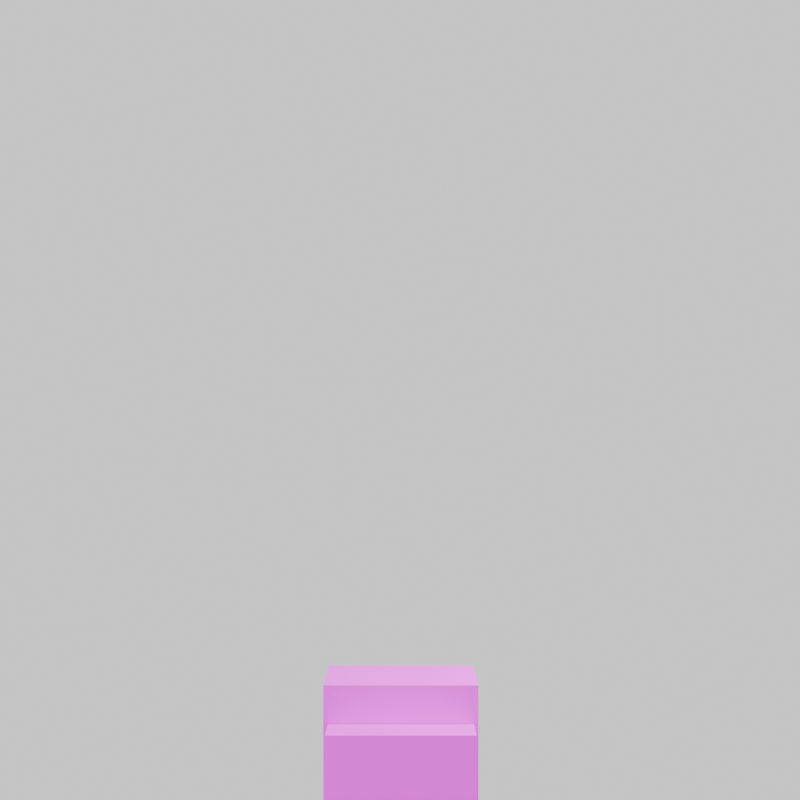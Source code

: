 # Source: minecraftrigtemplate.blend  (saved by Blender 4.0.36; exported with 4.5.12 LTS)
import bpy
from mathutils import Matrix  # noqa: F401  (used for matrix-valued properties, if any)

bpy.ops.wm.read_factory_settings(use_empty=True)
scene = bpy.context.scene
scene.name = 'Scene'

# ---- collections
col_collection = bpy.data.collections.new('Collection'); scene.collection.children.link(col_collection)

# ---- images (referenced by path relative to the original .blend; pixels are not part of the script)
import os
ASSET_DIR = os.environ.get("B2B_ASSET_DIR", "")  # directory of the original .blend (textures are referenced by path, not embedded)
HERE = os.path.dirname(os.path.abspath(__file__))  # packed textures are extracted next to this script under _unpacked/

def load_image(name, relpath, width, height, colorspace="sRGB"):
    """Load a texture the original file referenced (path relative to the .blend, or extracted next to this script)."""
    p = next((c for c in (os.path.join(HERE, relpath), os.path.join(ASSET_DIR, relpath)) if relpath and os.path.exists(c)), "")
    if p:
        img = bpy.data.images.load(p, check_existing=True)
        img.name = name
    else:  # same state as the original file: an image datablock whose file is absent (Cycles renders it pink)
        img = bpy.data.images.new(name, width, height)
        img.source = "FILE"
        img.filepath = "//" + (relpath or name)
    img.colorspace_settings.name = colorspace
    return img
img_ca3979c096411feb_png = load_image('ca3979c096411feb.png', 'ca3979c096411feb.png', 1024, 1024, 'sRGB')

# ---- materials (node trees are filled in below, after node groups)
mat_material_0 = bpy.data.materials.new('Material_0')
mat_material_0.alpha_threshold = 0.05

# ---- material node trees
mat_material_0.use_nodes = True; mat_material_0.node_tree.nodes.clear()
_N = mat_material_0.node_tree.nodes; _L = mat_material_0.node_tree.links
n0 = _N.new('ShaderNodeBsdfPrincipled'); n0.name = 'Principled BSDF'; n0.location = (10, 300)
n0.inputs[2].default_value = 1.0
n1 = _N.new('ShaderNodeOutputMaterial'); n1.name = 'Material Output'; n1.location = (320, 270)
n2 = _N.new('ShaderNodeTexImage'); n2.name = 'Image Texture'; n2.location = (-440, 210)
n2.label = 'BASE COLOR'
n2.image = img_ca3979c096411feb_png
n2.interpolation = 'Closest'
n2.extension = 'EXTEND'
_L.new(n0.outputs[0], n1.inputs[0])
_L.new(n2.outputs[0], n0.inputs[0])
_L.new(n2.outputs[1], n0.inputs[4])
n1.is_active_output = True

# ---- world
world_world = bpy.data.worlds.new('World'); scene.world = world_world
world_world.use_nodes = True; world_world.node_tree.nodes.clear()
_N = world_world.node_tree.nodes; _L = world_world.node_tree.links
n0 = _N.new('ShaderNodeOutputWorld'); n0.name = 'World Output'; n0.location = (300, 300)
n1 = _N.new('ShaderNodeBackground'); n1.name = 'Background'; n1.location = (10, 300)
n1.inputs[0].default_value = (1.0, 1.0, 1.0, 1.0)
_L.new(n1.outputs[0], n0.inputs[0])
n0.is_active_output = True
world_world.color = (0.05088, 0.05088, 0.05088)
world_world.use_sun_shadow = False
world_world.sun_shadow_jitter_overblur = 0.0

# ---- cameras
cam_camera = bpy.data.cameras.new('Camera')
cam_camera.lens = 92.62

# ---- lights
light_sun = bpy.data.lights.new('Sun', 'SUN')
light_sun.transmission_factor = 0.0
light_sun.energy = 1.0
light_point = bpy.data.lights.new('Point', 'POINT')
light_point.transmission_factor = 0.0
light_point.use_soft_falloff = False
light_point.energy = 387.7
light_point.shadow_maximum_resolution = 0.006
light_point.use_absolute_resolution = True

# ---- meshes
me_mesh_1 = bpy.data.meshes.new('Mesh_1')
me_mesh_1.from_pydata([(0.2812, -0.2812, 2.031), (0.2812, 0.2812, 2.031), (0.2812, -0.2812, 1.469), (0.2812, 0.2812, 1.469), (-0.2812, 0.2812, 2.031), (-0.2812, -0.2812, 2.031), (-0.2812, 0.2812, 1.469), (-0.2812, -0.2812, 1.469), (-0.2812, 0.2812, 2.031), (0.2812, 0.2812, 2.031), (-0.2812, -0.2812, 2.031), (0.2812, -0.2812, 2.031), (-0.2812, -0.2812, 1.469), (0.2812, -0.2812, 1.469), (-0.2812, 0.2812, 1.469), (0.2812, 0.2812, 1.469), (-0.2812, -0.2812, 2.031), (0.2812, -0.2812, 2.031), (-0.2812, -0.2812, 1.469), (0.2812, -0.2812, 1.469), (0.2812, 0.2812, 2.031), (-0.2812, 0.2812, 2.031), (0.2812, 0.2812, 1.469), (-0.2812, 0.2812, 1.469), (0.25, -0.25, 2.0), (0.25, 0.25, 2.0), (0.25, -0.25, 1.5), (0.25, 0.25, 1.5), (-0.25, 0.25, 2.0), (-0.25, -0.25, 2.0), (-0.25, 0.25, 1.5), (-0.25, -0.25, 1.5), (-0.25, 0.25, 2.0), (0.25, 0.25, 2.0), (-0.25, -0.25, 2.0), (0.25, -0.25, 2.0), (-0.25, -0.25, 1.5), (0.25, -0.25, 1.5), (-0.25, 0.25, 1.5), (0.25, 0.25, 1.5), (-0.25, -0.25, 2.0), (0.25, -0.25, 2.0), (-0.25, -0.25, 1.5), (0.25, -0.25, 1.5), (0.25, 0.25, 2.0), (-0.25, 0.25, 2.0), (0.25, 0.25, 1.5), (-0.25, 0.25, 1.5)], [], [(0, 2, 1), (2, 3, 1), (4, 6, 5), (6, 7, 5), (8, 10, 9), (10, 11, 9), (12, 14, 13), (14, 15, 13), (16, 18, 17), (18, 19, 17), (20, 22, 21), (22, 23, 21), (24, 26, 25), (26, 27, 25), (28, 30, 29), (30, 31, 29), (32, 34, 33), (34, 35, 33), (36, 38, 37), (38, 39, 37), (40, 42, 41), (42, 43, 41), (44, 46, 45), (46, 47, 45)])
_uv = me_mesh_1.uv_layers.new(name='UVMap')
_uv.uv.foreach_set('vector', [0.5002, 0.8748, 0.5002, 0.7502, 0.6248, 0.8748, 0.5002, 0.7502, 0.6248, 0.7502, 0.6248, 0.8748, 0.7502, 0.8748, 0.7502, 0.7502, 0.8748, 0.8748, 0.7502, 0.7502, 0.8748, 0.7502, 0.8748, 0.8748, 0.7498, 0.8752, 0.7498, 0.9998, 0.6252, 0.8752, 0.7498, 0.9998, 0.6252, 0.9998, 0.6252, 0.8752, 0.8748, 0.9998, 0.8748, 0.8752, 0.7502, 0.9998, 0.8748, 0.8752, 0.7502, 0.8752, 0.7502, 0.9998, 0.8752, 0.8748, 0.8752, 0.7502, 0.9998, 0.8748, 0.8752, 0.7502, 0.9998, 0.7502, 0.9998, 0.8748, 0.6252, 0.8748, 0.6252, 0.7502, 0.7498, 0.8748, 0.6252, 0.7502, 0.7498, 0.7502, 0.7498, 0.8748, 0.0002441, 0.8748, 0.0002441, 0.7502, 0.1248, 0.8748, 0.0002441, 0.7502, 0.1248, 0.7502, 0.1248, 0.8748, 0.2502, 0.8748, 0.2502, 0.7502, 0.3748, 0.8748, 0.2502, 0.7502, 0.3748, 0.7502, 0.3748, 0.8748, 0.2498, 0.8752, 0.2498, 0.9998, 0.1252, 0.8752, 0.2498, 0.9998, 0.1252, 0.9998, 0.1252, 0.8752, 0.3748, 0.9998, 0.3748, 0.8752, 0.2502, 0.9998, 0.3748, 0.8752, 0.2502, 0.8752, 0.2502, 0.9998, 0.3752, 0.8748, 0.3752, 0.7502, 0.4998, 0.8748, 0.3752, 0.7502, 0.4998, 0.7502, 0.4998, 0.8748, 0.1252, 0.8748, 0.1252, 0.7502, 0.2498, 0.8748, 0.1252, 0.7502, 0.2498, 0.7502, 0.2498, 0.8748])
me_mesh_1.materials.append(mat_material_0)
me_mesh_1.update()
me_mesh_1.normals_split_custom_set([tuple(v) for v in zip(*[iter([1.0, 0.0, 0.0, 1.0, 0.0, 0.0, 1.0, 0.0, 0.0, 1.0, 0.0, 0.0, 1.0, 0.0, 0.0, 1.0, 0.0, 0.0, -1.0, 0.0, 0.0, -1.0, 0.0, 0.0, -1.0, 0.0, 0.0, -1.0, 0.0, 0.0, -1.0, 0.0, 0.0, -1.0, 0.0, 0.0, 0.0, 0.0, 1.0, 0.0, 0.0, 1.0, 0.0, 0.0, 1.0, 0.0, 0.0, 1.0, 0.0, 0.0, 1.0, 0.0, 0.0, 1.0, 0.0, 0.0, -1.0, 0.0, 0.0, -1.0, 0.0, 0.0, -1.0, 0.0, 0.0, -1.0, 0.0, 0.0, -1.0, 0.0, 0.0, -1.0, 0.0, -1.0, 0.0, 0.0, -1.0, 0.0, 0.0, -1.0, 0.0, 0.0, -1.0, 0.0, 0.0, -1.0, 0.0, 0.0, -1.0, 0.0, 0.0, 1.0, 0.0, 0.0, 1.0, 0.0, 0.0, 1.0, 0.0, 0.0, 1.0, 0.0, 0.0, 1.0, 0.0, 0.0, 1.0, 0.0, 1.0, 0.0, 0.0, 1.0, 0.0, 0.0, 1.0, 0.0, 0.0, 1.0, 0.0, 0.0, 1.0, 0.0, 0.0, 1.0, 0.0, 0.0, -1.0, 0.0, 0.0, -1.0, 0.0, 0.0, -1.0, 0.0, 0.0, -1.0, 0.0, 0.0, -1.0, 0.0, 0.0, -1.0, 0.0, 0.0, 0.0, 0.0, 1.0, 0.0, 0.0, 1.0, 0.0, 0.0, 1.0, 0.0, 0.0, 1.0, 0.0, 0.0, 1.0, 0.0, 0.0, 1.0, 0.0, 0.0, -1.0, 0.0, 0.0, -1.0, 0.0, 0.0, -1.0, 0.0, 0.0, -1.0, 0.0, 0.0, -1.0, 0.0, 0.0, -1.0, 0.0, -1.0, 0.0, 0.0, -1.0, 0.0, 0.0, -1.0, 0.0, 0.0, -1.0, 0.0, 0.0, -1.0, 0.0, 0.0, -1.0, 0.0, 0.0, 1.0, 0.0, 0.0, 1.0, 0.0, 0.0, 1.0, 0.0, 0.0, 1.0, 0.0, 0.0, 1.0, 0.0, 0.0, 1.0, 0.0])] * 3)])
me_mesh_2 = bpy.data.meshes.new('Mesh_2')
me_mesh_2.from_pydata([(0.25, -0.125, 1.5), (0.25, 0.125, 1.5), (0.25, -0.125, 0.75), (0.25, 0.125, 0.75), (-0.25, 0.125, 1.5), (-0.25, -0.125, 1.5), (-0.25, 0.125, 0.75), (-0.25, -0.125, 0.75), (-0.25, 0.125, 1.5), (0.25, 0.125, 1.5), (-0.25, -0.125, 1.5), (0.25, -0.125, 1.5), (-0.25, -0.125, 0.75), (0.25, -0.125, 0.75), (-0.25, 0.125, 0.75), (0.25, 0.125, 0.75), (-0.25, -0.125, 1.5), (0.25, -0.125, 1.5), (-0.25, -0.125, 0.75), (0.25, -0.125, 0.75), (0.25, 0.125, 1.5), (-0.25, 0.125, 1.5), (0.25, 0.125, 0.75), (-0.25, 0.125, 0.75), (0.2656, -0.1406, 1.516), (0.2656, 0.1406, 1.516), (0.2656, -0.1406, 0.7344), (0.2656, 0.1406, 0.7344), (-0.2656, 0.1406, 1.516), (-0.2656, -0.1406, 1.516), (-0.2656, 0.1406, 0.7344), (-0.2656, -0.1406, 0.7344), (-0.2656, 0.1406, 1.516), (0.2656, 0.1406, 1.516), (-0.2656, -0.1406, 1.516), (0.2656, -0.1406, 1.516), (-0.2656, -0.1406, 0.7344), (0.2656, -0.1406, 0.7344), (-0.2656, 0.1406, 0.7344), (0.2656, 0.1406, 0.7344), (-0.2656, -0.1406, 1.516), (0.2656, -0.1406, 1.516), (-0.2656, -0.1406, 0.7344), (0.2656, -0.1406, 0.7344), (0.2656, 0.1406, 1.516), (-0.2656, 0.1406, 1.516), (0.2656, 0.1406, 0.7344), (-0.2656, 0.1406, 0.7344)], [], [(0, 2, 1), (2, 3, 1), (4, 6, 5), (6, 7, 5), (8, 10, 9), (10, 11, 9), (12, 14, 13), (14, 15, 13), (16, 18, 17), (18, 19, 17), (20, 22, 21), (22, 23, 21), (24, 26, 25), (26, 27, 25), (28, 30, 29), (30, 31, 29), (32, 34, 33), (34, 35, 33), (36, 38, 37), (38, 39, 37), (40, 42, 41), (42, 43, 41), (44, 46, 45), (46, 47, 45)])
_uv = me_mesh_2.uv_layers.new(name='UVMap')
_uv.uv.foreach_set('vector', [0.2502, 0.6873, 0.2502, 0.5002, 0.3123, 0.6873, 0.2502, 0.5002, 0.3123, 0.5002, 0.3123, 0.6873, 0.4377, 0.6873, 0.4377, 0.5002, 0.4998, 0.6873, 0.4377, 0.5002, 0.4998, 0.5002, 0.4998, 0.6873, 0.4373, 0.6877, 0.4373, 0.7498, 0.3127, 0.6877, 0.4373, 0.7498, 0.3127, 0.7498, 0.3127, 0.6877, 0.5623, 0.7498, 0.5623, 0.6877, 0.4377, 0.7498, 0.5623, 0.6877, 0.4377, 0.6877, 0.4377, 0.7498, 0.5002, 0.6873, 0.5002, 0.5002, 0.6248, 0.6873, 0.5002, 0.5002, 0.6248, 0.5002, 0.6248, 0.6873, 0.3127, 0.6873, 0.3127, 0.5002, 0.4373, 0.6873, 0.3127, 0.5002, 0.4373, 0.5002, 0.4373, 0.6873, 0.2502, 0.4373, 0.2502, 0.2502, 0.3123, 0.4373, 0.2502, 0.2502, 0.3123, 0.2502, 0.3123, 0.4373, 0.4377, 0.4373, 0.4377, 0.2502, 0.4998, 0.4373, 0.4377, 0.2502, 0.4998, 0.2502, 0.4998, 0.4373, 0.4373, 0.4377, 0.4373, 0.4998, 0.3127, 0.4377, 0.4373, 0.4998, 0.3127, 0.4998, 0.3127, 0.4377, 0.5623, 0.4998, 0.5623, 0.4377, 0.4377, 0.4998, 0.5623, 0.4377, 0.4377, 0.4377, 0.4377, 0.4998, 0.5002, 0.4373, 0.5002, 0.2502, 0.6248, 0.4373, 0.5002, 0.2502, 0.6248, 0.2502, 0.6248, 0.4373, 0.3127, 0.4373, 0.3127, 0.2502, 0.4373, 0.4373, 0.3127, 0.2502, 0.4373, 0.2502, 0.4373, 0.4373])
me_mesh_2.materials.append(mat_material_0)
me_mesh_2.update()
me_mesh_2.normals_split_custom_set([tuple(v) for v in zip(*[iter([1.0, 0.0, 0.0, 1.0, 0.0, 0.0, 1.0, 0.0, 0.0, 1.0, 0.0, 0.0, 1.0, 0.0, 0.0, 1.0, 0.0, 0.0, -1.0, 0.0, 0.0, -1.0, 0.0, 0.0, -1.0, 0.0, 0.0, -1.0, 0.0, 0.0, -1.0, 0.0, 0.0, -1.0, 0.0, 0.0, 0.0, 0.0, 1.0, 0.0, 0.0, 1.0, 0.0, 0.0, 1.0, 0.0, 0.0, 1.0, 0.0, 0.0, 1.0, 0.0, 0.0, 1.0, 0.0, 0.0, -1.0, 0.0, 0.0, -1.0, 0.0, 0.0, -1.0, 0.0, 0.0, -1.0, 0.0, 0.0, -1.0, 0.0, 0.0, -1.0, 0.0, -1.0, 0.0, 0.0, -1.0, 0.0, 0.0, -1.0, 0.0, 0.0, -1.0, 0.0, 0.0, -1.0, 0.0, 0.0, -1.0, 0.0, 0.0, 1.0, 0.0, 0.0, 1.0, 0.0, 0.0, 1.0, 0.0, 0.0, 1.0, 0.0, 0.0, 1.0, 0.0, 0.0, 1.0, 0.0, 1.0, 0.0, 0.0, 1.0, 0.0, 0.0, 1.0, 0.0, 0.0, 1.0, 0.0, 0.0, 1.0, 0.0, 0.0, 1.0, 0.0, 0.0, -1.0, 0.0, 0.0, -1.0, 0.0, 0.0, -1.0, 0.0, 0.0, -1.0, 0.0, 0.0, -1.0, 0.0, 0.0, -1.0, 0.0, 0.0, 0.0, 0.0, 1.0, 0.0, 0.0, 1.0, 0.0, 0.0, 1.0, 0.0, 0.0, 1.0, 0.0, 0.0, 1.0, 0.0, 0.0, 1.0, 0.0, 0.0, -1.0, 0.0, 0.0, -1.0, 0.0, 0.0, -1.0, 0.0, 0.0, -1.0, 0.0, 0.0, -1.0, 0.0, 0.0, -1.0, 0.0, -1.0, 0.0, 0.0, -1.0, 0.0, 0.0, -1.0, 0.0, 0.0, -1.0, 0.0, 0.0, -1.0, 0.0, 0.0, -1.0, 0.0, 0.0, 1.0, 0.0, 0.0, 1.0, 0.0, 0.0, 1.0, 0.0, 0.0, 1.0, 0.0, 0.0, 1.0, 0.0, 0.0, 1.0, 0.0])] * 3)])
me_mesh_4 = bpy.data.meshes.new('Mesh_4')
me_mesh_4.from_pydata([(0.4375, -0.125, 1.5), (0.4375, 0.125, 1.5), (0.4375, -0.125, 0.75), (0.4375, 0.125, 0.75), (0.25, 0.125, 1.5), (0.25, -0.125, 1.5), (0.25, 0.125, 0.75), (0.25, -0.125, 0.75), (0.25, 0.125, 1.5), (0.4375, 0.125, 1.5), (0.25, -0.125, 1.5), (0.4375, -0.125, 1.5), (0.25, -0.125, 0.75), (0.4375, -0.125, 0.75), (0.25, 0.125, 0.75), (0.4375, 0.125, 0.75), (0.25, -0.125, 1.5), (0.4375, -0.125, 1.5), (0.25, -0.125, 0.75), (0.4375, -0.125, 0.75), (0.4375, 0.125, 1.5), (0.25, 0.125, 1.5), (0.4375, 0.125, 0.75), (0.25, 0.125, 0.75), (0.4531, -0.1406, 1.516), (0.4531, 0.1406, 1.516), (0.4531, -0.1406, 0.7344), (0.4531, 0.1406, 0.7344), (0.2344, 0.1406, 1.516), (0.2344, -0.1406, 1.516), (0.2344, 0.1406, 0.7344), (0.2344, -0.1406, 0.7344), (0.2344, 0.1406, 1.516), (0.4531, 0.1406, 1.516), (0.2344, -0.1406, 1.516), (0.4531, -0.1406, 1.516), (0.2344, -0.1406, 0.7344), (0.4531, -0.1406, 0.7344), (0.2344, 0.1406, 0.7344), (0.4531, 0.1406, 0.7344), (0.2344, -0.1406, 1.516), (0.4531, -0.1406, 1.516), (0.2344, -0.1406, 0.7344), (0.4531, -0.1406, 0.7344), (0.4531, 0.1406, 1.516), (0.2344, 0.1406, 1.516), (0.4531, 0.1406, 0.7344), (0.2344, 0.1406, 0.7344)], [], [(0, 2, 1), (2, 3, 1), (4, 6, 5), (6, 7, 5), (8, 10, 9), (10, 11, 9), (12, 14, 13), (14, 15, 13), (16, 18, 17), (18, 19, 17), (20, 22, 21), (22, 23, 21), (24, 26, 25), (26, 27, 25), (28, 30, 29), (30, 31, 29), (32, 34, 33), (34, 35, 33), (36, 38, 37), (38, 39, 37), (40, 42, 41), (42, 43, 41), (44, 46, 45), (46, 47, 45)])
_uv = me_mesh_4.uv_layers.new(name='UVMap')
_uv.uv.foreach_set('vector', [0.6252, 0.6873, 0.6252, 0.5002, 0.6873, 0.6873, 0.6252, 0.5002, 0.6873, 0.5002, 0.6873, 0.6873, 0.7346, 0.6873, 0.7346, 0.5002, 0.7966, 0.6873, 0.7346, 0.5002, 0.7966, 0.5002, 0.7966, 0.6873, 0.7341, 0.6877, 0.7341, 0.7498, 0.6877, 0.6877, 0.7341, 0.7498, 0.6877, 0.7498, 0.6877, 0.6877, 0.781, 0.7498, 0.781, 0.6877, 0.7346, 0.7498, 0.781, 0.6877, 0.7346, 0.6877, 0.7346, 0.7498, 0.7971, 0.6873, 0.7971, 0.5002, 0.8435, 0.6873, 0.7971, 0.5002, 0.8435, 0.5002, 0.8435, 0.6873, 0.6877, 0.6873, 0.6877, 0.5002, 0.7341, 0.6873, 0.6877, 0.5002, 0.7341, 0.5002, 0.7341, 0.6873, 0.6252, 0.4373, 0.6252, 0.2502, 0.6873, 0.4373, 0.6252, 0.2502, 0.6873, 0.2502, 0.6873, 0.4373, 0.7346, 0.4373, 0.7346, 0.2502, 0.7966, 0.4373, 0.7346, 0.2502, 0.7966, 0.2502, 0.7966, 0.4373, 0.7341, 0.4377, 0.7341, 0.4998, 0.6877, 0.4377, 0.7341, 0.4998, 0.6877, 0.4998, 0.6877, 0.4377, 0.781, 0.4998, 0.781, 0.4377, 0.7346, 0.4998, 0.781, 0.4377, 0.7346, 0.4377, 0.7346, 0.4998, 0.7971, 0.4373, 0.7971, 0.2502, 0.8435, 0.4373, 0.7971, 0.2502, 0.8435, 0.2502, 0.8435, 0.4373, 0.6877, 0.4373, 0.6877, 0.2502, 0.7341, 0.4373, 0.6877, 0.2502, 0.7341, 0.2502, 0.7341, 0.4373])
me_mesh_4.materials.append(mat_material_0)
me_mesh_4.update()
me_mesh_4.normals_split_custom_set([tuple(v) for v in zip(*[iter([1.0, 0.0, 0.0, 1.0, 0.0, 0.0, 1.0, 0.0, 0.0, 1.0, 0.0, 0.0, 1.0, 0.0, 0.0, 1.0, 0.0, 0.0, -1.0, 0.0, 0.0, -1.0, 0.0, 0.0, -1.0, 0.0, 0.0, -1.0, 0.0, 0.0, -1.0, 0.0, 0.0, -1.0, 0.0, 0.0, 0.0, 0.0, 1.0, 0.0, 0.0, 1.0, 0.0, 0.0, 1.0, 0.0, 0.0, 1.0, 0.0, 0.0, 1.0, 0.0, 0.0, 1.0, 0.0, 0.0, -1.0, 0.0, 0.0, -1.0, 0.0, 0.0, -1.0, 0.0, 0.0, -1.0, 0.0, 0.0, -1.0, 0.0, 0.0, -1.0, 0.0, -1.0, 0.0, 0.0, -1.0, 0.0, 0.0, -1.0, 0.0, 0.0, -1.0, 0.0, 0.0, -1.0, 0.0, 0.0, -1.0, 0.0, 0.0, 1.0, 0.0, 0.0, 1.0, 0.0, 0.0, 1.0, 0.0, 0.0, 1.0, 0.0, 0.0, 1.0, 0.0, 0.0, 1.0, 0.0, 1.0, 0.0, 0.0, 1.0, 0.0, 0.0, 1.0, 0.0, 0.0, 1.0, 0.0, 0.0, 1.0, 0.0, 0.0, 1.0, 0.0, 0.0, -1.0, 0.0, 0.0, -1.0, 0.0, 0.0, -1.0, 0.0, 0.0, -1.0, 0.0, 0.0, -1.0, 0.0, 0.0, -1.0, 0.0, 0.0, 0.0, 0.0, 1.0, 0.0, 0.0, 1.0, 0.0, 0.0, 1.0, 0.0, 0.0, 1.0, 0.0, 0.0, 1.0, 0.0, 0.0, 1.0, 0.0, 0.0, -1.0, 0.0, 0.0, -1.0, 0.0, 0.0, -1.0, 0.0, 0.0, -1.0, 0.0, 0.0, -1.0, 0.0, 0.0, -1.0, 0.0, -1.0, 0.0, 0.0, -1.0, 0.0, 0.0, -1.0, 0.0, 0.0, -1.0, 0.0, 0.0, -1.0, 0.0, 0.0, -1.0, 0.0, 0.0, 1.0, 0.0, 0.0, 1.0, 0.0, 0.0, 1.0, 0.0, 0.0, 1.0, 0.0, 0.0, 1.0, 0.0, 0.0, 1.0, 0.0])] * 3)])
me_mesh_6 = bpy.data.meshes.new('Mesh_6')
me_mesh_6.from_pydata([(-0.25, -0.125, 1.5), (-0.25, 0.125, 1.5), (-0.25, -0.125, 0.75), (-0.25, 0.125, 0.75), (-0.4375, 0.125, 1.5), (-0.4375, -0.125, 1.5), (-0.4375, 0.125, 0.75), (-0.4375, -0.125, 0.75), (-0.4375, 0.125, 1.5), (-0.25, 0.125, 1.5), (-0.4375, -0.125, 1.5), (-0.25, -0.125, 1.5), (-0.4375, -0.125, 0.75), (-0.25, -0.125, 0.75), (-0.4375, 0.125, 0.75), (-0.25, 0.125, 0.75), (-0.4375, -0.125, 1.5), (-0.25, -0.125, 1.5), (-0.4375, -0.125, 0.75), (-0.25, -0.125, 0.75), (-0.25, 0.125, 1.5), (-0.4375, 0.125, 1.5), (-0.25, 0.125, 0.75), (-0.4375, 0.125, 0.75), (-0.2344, -0.1406, 1.516), (-0.2344, 0.1406, 1.516), (-0.2344, -0.1406, 0.7344), (-0.2344, 0.1406, 0.7344), (-0.4531, 0.1406, 1.516), (-0.4531, -0.1406, 1.516), (-0.4531, 0.1406, 0.7344), (-0.4531, -0.1406, 0.7344), (-0.4531, 0.1406, 1.516), (-0.2344, 0.1406, 1.516), (-0.4531, -0.1406, 1.516), (-0.2344, -0.1406, 1.516), (-0.4531, -0.1406, 0.7344), (-0.2344, -0.1406, 0.7344), (-0.4531, 0.1406, 0.7344), (-0.2344, 0.1406, 0.7344), (-0.4531, -0.1406, 1.516), (-0.2344, -0.1406, 1.516), (-0.4531, -0.1406, 0.7344), (-0.2344, -0.1406, 0.7344), (-0.2344, 0.1406, 1.516), (-0.4531, 0.1406, 1.516), (-0.2344, 0.1406, 0.7344), (-0.4531, 0.1406, 0.7344)], [], [(0, 2, 1), (2, 3, 1), (4, 6, 5), (6, 7, 5), (8, 10, 9), (10, 11, 9), (12, 14, 13), (14, 15, 13), (16, 18, 17), (18, 19, 17), (20, 22, 21), (22, 23, 21), (24, 26, 25), (26, 27, 25), (28, 30, 29), (30, 31, 29), (32, 34, 33), (34, 35, 33), (36, 38, 37), (38, 39, 37), (40, 42, 41), (42, 43, 41), (44, 46, 45), (46, 47, 45)])
_uv = me_mesh_6.uv_layers.new(name='UVMap')
_uv.uv.foreach_set('vector', [0.5002, 0.1873, 0.5002, 0.0002441, 0.5623, 0.1873, 0.5002, 0.0002441, 0.5623, 0.0002441, 0.5623, 0.1873, 0.6096, 0.1873, 0.6096, 0.0002441, 0.6716, 0.1873, 0.6096, 0.0002441, 0.6716, 0.0002441, 0.6716, 0.1873, 0.6091, 0.1877, 0.6091, 0.2498, 0.5627, 0.1877, 0.6091, 0.2498, 0.5627, 0.2498, 0.5627, 0.1877, 0.656, 0.2498, 0.656, 0.1877, 0.6096, 0.2498, 0.656, 0.1877, 0.6096, 0.1877, 0.6096, 0.2498, 0.6721, 0.1873, 0.6721, 0.0002441, 0.7185, 0.1873, 0.6721, 0.0002441, 0.7185, 0.0002441, 0.7185, 0.1873, 0.5627, 0.1873, 0.5627, 0.0002441, 0.6091, 0.1873, 0.5627, 0.0002441, 0.6091, 0.0002441, 0.6091, 0.1873, 0.7502, 0.1873, 0.7502, 0.0002441, 0.8123, 0.1873, 0.7502, 0.0002441, 0.8123, 0.0002441, 0.8123, 0.1873, 0.8596, 0.1873, 0.8596, 0.0002441, 0.9216, 0.1873, 0.8596, 0.0002441, 0.9216, 0.0002441, 0.9216, 0.1873, 0.8591, 0.1877, 0.8591, 0.2498, 0.8127, 0.1877, 0.8591, 0.2498, 0.8127, 0.2498, 0.8127, 0.1877, 0.906, 0.2498, 0.906, 0.1877, 0.8596, 0.2498, 0.906, 0.1877, 0.8596, 0.1877, 0.8596, 0.2498, 0.9221, 0.1873, 0.9221, 0.0002441, 0.9685, 0.1873, 0.9221, 0.0002441, 0.9685, 0.0002441, 0.9685, 0.1873, 0.8127, 0.1873, 0.8127, 0.0002441, 0.8591, 0.1873, 0.8127, 0.0002441, 0.8591, 0.0002441, 0.8591, 0.1873])
me_mesh_6.materials.append(mat_material_0)
me_mesh_6.update()
me_mesh_6.normals_split_custom_set([tuple(v) for v in zip(*[iter([1.0, 0.0, 0.0, 1.0, 0.0, 0.0, 1.0, 0.0, 0.0, 1.0, 0.0, 0.0, 1.0, 0.0, 0.0, 1.0, 0.0, 0.0, -1.0, 0.0, 0.0, -1.0, 0.0, 0.0, -1.0, 0.0, 0.0, -1.0, 0.0, 0.0, -1.0, 0.0, 0.0, -1.0, 0.0, 0.0, 0.0, 0.0, 1.0, 0.0, 0.0, 1.0, 0.0, 0.0, 1.0, 0.0, 0.0, 1.0, 0.0, 0.0, 1.0, 0.0, 0.0, 1.0, 0.0, 0.0, -1.0, 0.0, 0.0, -1.0, 0.0, 0.0, -1.0, 0.0, 0.0, -1.0, 0.0, 0.0, -1.0, 0.0, 0.0, -1.0, 0.0, -1.0, 0.0, 0.0, -1.0, 0.0, 0.0, -1.0, 0.0, 0.0, -1.0, 0.0, 0.0, -1.0, 0.0, 0.0, -1.0, 0.0, 0.0, 1.0, 0.0, 0.0, 1.0, 0.0, 0.0, 1.0, 0.0, 0.0, 1.0, 0.0, 0.0, 1.0, 0.0, 0.0, 1.0, 0.0, 1.0, 0.0, 0.0, 1.0, 0.0, 0.0, 1.0, 0.0, 0.0, 1.0, 0.0, 0.0, 1.0, 0.0, 0.0, 1.0, 0.0, 0.0, -1.0, 0.0, 0.0, -1.0, 0.0, 0.0, -1.0, 0.0, 0.0, -1.0, 0.0, 0.0, -1.0, 0.0, 0.0, -1.0, 0.0, 0.0, 0.0, 0.0, 1.0, 0.0, 0.0, 1.0, 0.0, 0.0, 1.0, 0.0, 0.0, 1.0, 0.0, 0.0, 1.0, 0.0, 0.0, 1.0, 0.0, 0.0, -1.0, 0.0, 0.0, -1.0, 0.0, 0.0, -1.0, 0.0, 0.0, -1.0, 0.0, 0.0, -1.0, 0.0, 0.0, -1.0, 0.0, -1.0, 0.0, 0.0, -1.0, 0.0, 0.0, -1.0, 0.0, 0.0, -1.0, 0.0, 0.0, -1.0, 0.0, 0.0, -1.0, 0.0, 0.0, 1.0, 0.0, 0.0, 1.0, 0.0, 0.0, 1.0, 0.0, 0.0, 1.0, 0.0, 0.0, 1.0, 0.0, 0.0, 1.0, 0.0])] * 3)])
me_mesh_8 = bpy.data.meshes.new('Mesh_8')
me_mesh_8.from_pydata([(0.2438, -0.125, 0.75), (0.2438, 0.125, 0.75), (0.2438, -0.125, 0.0), (0.2438, 0.125, 0.0), (-0.00625, 0.125, 0.75), (-0.00625, -0.125, 0.75), (-0.00625, 0.125, 0.0), (-0.00625, -0.125, 0.0), (-0.00625, 0.125, 0.75), (0.2438, 0.125, 0.75), (-0.00625, -0.125, 0.75), (0.2438, -0.125, 0.75), (-0.00625, -0.125, 0.0), (0.2438, -0.125, 0.0), (-0.00625, 0.125, 0.0), (0.2438, 0.125, 0.0), (-0.00625, -0.125, 0.75), (0.2438, -0.125, 0.75), (-0.00625, -0.125, 0.0), (0.2438, -0.125, 0.0), (0.2438, 0.125, 0.75), (-0.00625, 0.125, 0.75), (0.2438, 0.125, 0.0), (-0.00625, 0.125, 0.0), (0.2594, -0.1406, 0.7656), (0.2594, 0.1406, 0.7656), (0.2594, -0.1406, -0.01562), (0.2594, 0.1406, -0.01562), (-0.02187, 0.1406, 0.7656), (-0.02187, -0.1406, 0.7656), (-0.02187, 0.1406, -0.01562), (-0.02187, -0.1406, -0.01562), (-0.02187, 0.1406, 0.7656), (0.2594, 0.1406, 0.7656), (-0.02187, -0.1406, 0.7656), (0.2594, -0.1406, 0.7656), (-0.02187, -0.1406, -0.01562), (0.2594, -0.1406, -0.01562), (-0.02187, 0.1406, -0.01562), (0.2594, 0.1406, -0.01562), (-0.02187, -0.1406, 0.7656), (0.2594, -0.1406, 0.7656), (-0.02187, -0.1406, -0.01562), (0.2594, -0.1406, -0.01562), (0.2594, 0.1406, 0.7656), (-0.02187, 0.1406, 0.7656), (0.2594, 0.1406, -0.01562), (-0.02187, 0.1406, -0.01562)], [], [(0, 2, 1), (2, 3, 1), (4, 6, 5), (6, 7, 5), (8, 10, 9), (10, 11, 9), (12, 14, 13), (14, 15, 13), (16, 18, 17), (18, 19, 17), (20, 22, 21), (22, 23, 21), (24, 26, 25), (26, 27, 25), (28, 30, 29), (30, 31, 29), (32, 34, 33), (34, 35, 33), (36, 38, 37), (38, 39, 37), (40, 42, 41), (42, 43, 41), (44, 46, 45), (46, 47, 45)])
_uv = me_mesh_8.uv_layers.new(name='UVMap')
_uv.uv.foreach_set('vector', [0.0002441, 0.6873, 0.0002441, 0.5002, 0.06226, 0.6873, 0.0002441, 0.5002, 0.06226, 0.5002, 0.06226, 0.6873, 0.1252, 0.6873, 0.1252, 0.5002, 0.1873, 0.6873, 0.1252, 0.5002, 0.1873, 0.5002, 0.1873, 0.6873, 0.1248, 0.6877, 0.1248, 0.7498, 0.06274, 0.6877, 0.1248, 0.7498, 0.06274, 0.7498, 0.06274, 0.6877, 0.1873, 0.7498, 0.1873, 0.6877, 0.1252, 0.7498, 0.1873, 0.6877, 0.1252, 0.6877, 0.1252, 0.7498, 0.1877, 0.6873, 0.1877, 0.5002, 0.2498, 0.6873, 0.1877, 0.5002, 0.2498, 0.5002, 0.2498, 0.6873, 0.06274, 0.6873, 0.06274, 0.5002, 0.1248, 0.6873, 0.06274, 0.5002, 0.1248, 0.5002, 0.1248, 0.6873, 0.0002441, 0.4373, 0.0002441, 0.2502, 0.06226, 0.4373, 0.0002441, 0.2502, 0.06226, 0.2502, 0.06226, 0.4373, 0.1252, 0.4373, 0.1252, 0.2502, 0.1873, 0.4373, 0.1252, 0.2502, 0.1873, 0.2502, 0.1873, 0.4373, 0.1248, 0.4377, 0.1248, 0.4998, 0.06274, 0.4377, 0.1248, 0.4998, 0.06274, 0.4998, 0.06274, 0.4377, 0.1873, 0.4998, 0.1873, 0.4377, 0.1252, 0.4998, 0.1873, 0.4377, 0.1252, 0.4377, 0.1252, 0.4998, 0.1877, 0.4373, 0.1877, 0.2502, 0.2498, 0.4373, 0.1877, 0.2502, 0.2498, 0.2502, 0.2498, 0.4373, 0.06274, 0.4373, 0.06274, 0.2502, 0.1248, 0.4373, 0.06274, 0.2502, 0.1248, 0.2502, 0.1248, 0.4373])
me_mesh_8.materials.append(mat_material_0)
me_mesh_8.update()
me_mesh_8.normals_split_custom_set([tuple(v) for v in zip(*[iter([1.0, 0.0, 0.0, 1.0, 0.0, 0.0, 1.0, 0.0, 0.0, 1.0, 0.0, 0.0, 1.0, 0.0, 0.0, 1.0, 0.0, 0.0, -1.0, 0.0, 0.0, -1.0, 0.0, 0.0, -1.0, 0.0, 0.0, -1.0, 0.0, 0.0, -1.0, 0.0, 0.0, -1.0, 0.0, 0.0, 0.0, 0.0, 1.0, 0.0, 0.0, 1.0, 0.0, 0.0, 1.0, 0.0, 0.0, 1.0, 0.0, 0.0, 1.0, 0.0, 0.0, 1.0, 0.0, 0.0, -1.0, 0.0, 0.0, -1.0, 0.0, 0.0, -1.0, 0.0, 0.0, -1.0, 0.0, 0.0, -1.0, 0.0, 0.0, -1.0, 0.0, -1.0, 0.0, 0.0, -1.0, 0.0, 0.0, -1.0, 0.0, 0.0, -1.0, 0.0, 0.0, -1.0, 0.0, 0.0, -1.0, 0.0, 0.0, 1.0, 0.0, 0.0, 1.0, 0.0, 0.0, 1.0, 0.0, 0.0, 1.0, 0.0, 0.0, 1.0, 0.0, 0.0, 1.0, 0.0, 1.0, 0.0, 0.0, 1.0, 0.0, 0.0, 1.0, 0.0, 0.0, 1.0, 0.0, 0.0, 1.0, 0.0, 0.0, 1.0, 0.0, 0.0, -1.0, 0.0, 0.0, -1.0, 0.0, 0.0, -1.0, 0.0, 0.0, -1.0, 0.0, 0.0, -1.0, 0.0, 0.0, -1.0, 0.0, 0.0, 0.0, 0.0, 1.0, 0.0, 0.0, 1.0, 0.0, 0.0, 1.0, 0.0, 0.0, 1.0, 0.0, 0.0, 1.0, 0.0, 0.0, 1.0, 0.0, 0.0, -1.0, 0.0, 0.0, -1.0, 0.0, 0.0, -1.0, 0.0, 0.0, -1.0, 0.0, 0.0, -1.0, 0.0, 0.0, -1.0, 0.0, -1.0, 0.0, 0.0, -1.0, 0.0, 0.0, -1.0, 0.0, 0.0, -1.0, 0.0, 0.0, -1.0, 0.0, 0.0, -1.0, 0.0, 0.0, 1.0, 0.0, 0.0, 1.0, 0.0, 0.0, 1.0, 0.0, 0.0, 1.0, 0.0, 0.0, 1.0, 0.0, 0.0, 1.0, 0.0])] * 3)])
me_mesh_10 = bpy.data.meshes.new('Mesh_10')
me_mesh_10.from_pydata([(0.00625, -0.125, 0.75), (0.00625, 0.125, 0.75), (0.00625, -0.125, 0.0), (0.00625, 0.125, 0.0), (-0.2438, 0.125, 0.75), (-0.2438, -0.125, 0.75), (-0.2438, 0.125, 0.0), (-0.2438, -0.125, 0.0), (-0.2438, 0.125, 0.75), (0.00625, 0.125, 0.75), (-0.2438, -0.125, 0.75), (0.00625, -0.125, 0.75), (-0.2438, -0.125, 0.0), (0.00625, -0.125, 0.0), (-0.2438, 0.125, 0.0), (0.00625, 0.125, 0.0), (-0.2438, -0.125, 0.75), (0.00625, -0.125, 0.75), (-0.2438, -0.125, 0.0), (0.00625, -0.125, 0.0), (0.00625, 0.125, 0.75), (-0.2438, 0.125, 0.75), (0.00625, 0.125, 0.0), (-0.2438, 0.125, 0.0), (0.02187, -0.1406, 0.7656), (0.02187, 0.1406, 0.7656), (0.02187, -0.1406, -0.01562), (0.02187, 0.1406, -0.01562), (-0.2594, 0.1406, 0.7656), (-0.2594, -0.1406, 0.7656), (-0.2594, 0.1406, -0.01562), (-0.2594, -0.1406, -0.01562), (-0.2594, 0.1406, 0.7656), (0.02187, 0.1406, 0.7656), (-0.2594, -0.1406, 0.7656), (0.02187, -0.1406, 0.7656), (-0.2594, -0.1406, -0.01562), (0.02187, -0.1406, -0.01562), (-0.2594, 0.1406, -0.01562), (0.02187, 0.1406, -0.01562), (-0.2594, -0.1406, 0.7656), (0.02187, -0.1406, 0.7656), (-0.2594, -0.1406, -0.01562), (0.02187, -0.1406, -0.01562), (0.02187, 0.1406, 0.7656), (-0.2594, 0.1406, 0.7656), (0.02187, 0.1406, -0.01562), (-0.2594, 0.1406, -0.01562)], [], [(0, 2, 1), (2, 3, 1), (4, 6, 5), (6, 7, 5), (8, 10, 9), (10, 11, 9), (12, 14, 13), (14, 15, 13), (16, 18, 17), (18, 19, 17), (20, 22, 21), (22, 23, 21), (24, 26, 25), (26, 27, 25), (28, 30, 29), (30, 31, 29), (32, 34, 33), (34, 35, 33), (36, 38, 37), (38, 39, 37), (40, 42, 41), (42, 43, 41), (44, 46, 45), (46, 47, 45)])
_uv = me_mesh_10.uv_layers.new(name='UVMap')
_uv.uv.foreach_set('vector', [0.2502, 0.1873, 0.2502, 0.0002441, 0.3123, 0.1873, 0.2502, 0.0002441, 0.3123, 0.0002441, 0.3123, 0.1873, 0.3752, 0.1873, 0.3752, 0.0002441, 0.4373, 0.1873, 0.3752, 0.0002441, 0.4373, 0.0002441, 0.4373, 0.1873, 0.3748, 0.1877, 0.3748, 0.2498, 0.3127, 0.1877, 0.3748, 0.2498, 0.3127, 0.2498, 0.3127, 0.1877, 0.4373, 0.2498, 0.4373, 0.1877, 0.3752, 0.2498, 0.4373, 0.1877, 0.3752, 0.1877, 0.3752, 0.2498, 0.4377, 0.1873, 0.4377, 0.0002441, 0.4998, 0.1873, 0.4377, 0.0002441, 0.4998, 0.0002441, 0.4998, 0.1873, 0.3127, 0.1873, 0.3127, 0.0002441, 0.3748, 0.1873, 0.3127, 0.0002441, 0.3748, 0.0002441, 0.3748, 0.1873, 0.0002441, 0.1873, 0.0002441, 0.0002441, 0.06226, 0.1873, 0.0002441, 0.0002441, 0.06226, 0.0002441, 0.06226, 0.1873, 0.1252, 0.1873, 0.1252, 0.0002441, 0.1873, 0.1873, 0.1252, 0.0002441, 0.1873, 0.0002441, 0.1873, 0.1873, 0.1248, 0.1877, 0.1248, 0.2498, 0.06274, 0.1877, 0.1248, 0.2498, 0.06274, 0.2498, 0.06274, 0.1877, 0.1873, 0.2498, 0.1873, 0.1877, 0.1252, 0.2498, 0.1873, 0.1877, 0.1252, 0.1877, 0.1252, 0.2498, 0.1877, 0.1873, 0.1877, 0.0002441, 0.2498, 0.1873, 0.1877, 0.0002441, 0.2498, 0.0002441, 0.2498, 0.1873, 0.06274, 0.1873, 0.06274, 0.0002441, 0.1248, 0.1873, 0.06274, 0.0002441, 0.1248, 0.0002441, 0.1248, 0.1873])
me_mesh_10.materials.append(mat_material_0)
me_mesh_10.update()
me_mesh_10.normals_split_custom_set([tuple(v) for v in zip(*[iter([1.0, 0.0, 0.0, 1.0, 0.0, 0.0, 1.0, 0.0, 0.0, 1.0, 0.0, 0.0, 1.0, 0.0, 0.0, 1.0, 0.0, 0.0, -1.0, 0.0, 0.0, -1.0, 0.0, 0.0, -1.0, 0.0, 0.0, -1.0, 0.0, 0.0, -1.0, 0.0, 0.0, -1.0, 0.0, 0.0, 0.0, 0.0, 1.0, 0.0, 0.0, 1.0, 0.0, 0.0, 1.0, 0.0, 0.0, 1.0, 0.0, 0.0, 1.0, 0.0, 0.0, 1.0, 0.0, 0.0, -1.0, 0.0, 0.0, -1.0, 0.0, 0.0, -1.0, 0.0, 0.0, -1.0, 0.0, 0.0, -1.0, 0.0, 0.0, -1.0, 0.0, -1.0, 0.0, 0.0, -1.0, 0.0, 0.0, -1.0, 0.0, 0.0, -1.0, 0.0, 0.0, -1.0, 0.0, 0.0, -1.0, 0.0, 0.0, 1.0, 0.0, 0.0, 1.0, 0.0, 0.0, 1.0, 0.0, 0.0, 1.0, 0.0, 0.0, 1.0, 0.0, 0.0, 1.0, 0.0, 1.0, 0.0, 0.0, 1.0, 0.0, 0.0, 1.0, 0.0, 0.0, 1.0, 0.0, 0.0, 1.0, 0.0, 0.0, 1.0, 0.0, 0.0, -1.0, 0.0, 0.0, -1.0, 0.0, 0.0, -1.0, 0.0, 0.0, -1.0, 0.0, 0.0, -1.0, 0.0, 0.0, -1.0, 0.0, 0.0, 0.0, 0.0, 1.0, 0.0, 0.0, 1.0, 0.0, 0.0, 1.0, 0.0, 0.0, 1.0, 0.0, 0.0, 1.0, 0.0, 0.0, 1.0, 0.0, 0.0, -1.0, 0.0, 0.0, -1.0, 0.0, 0.0, -1.0, 0.0, 0.0, -1.0, 0.0, 0.0, -1.0, 0.0, 0.0, -1.0, 0.0, -1.0, 0.0, 0.0, -1.0, 0.0, 0.0, -1.0, 0.0, 0.0, -1.0, 0.0, 0.0, -1.0, 0.0, 0.0, -1.0, 0.0, 0.0, 1.0, 0.0, 0.0, 1.0, 0.0, 0.0, 1.0, 0.0, 0.0, 1.0, 0.0, 0.0, 1.0, 0.0, 0.0, 1.0, 0.0])] * 3)])
arm_armature = bpy.data.armatures.new('Armature')  # bones are not reproduced

# ---- objects
ob_hat_layer = bpy.data.objects.new('Hat Layer', me_mesh_1)
ob_body_001 = bpy.data.objects.new('Body.001', me_mesh_2)
ob_right_arm_001 = bpy.data.objects.new('Right Arm.001', me_mesh_4)
ob_left_arm_001 = bpy.data.objects.new('Left Arm.001', me_mesh_6)
ob_right_leg_001 = bpy.data.objects.new('Right Leg.001', me_mesh_8)
ob_left_leg_001 = bpy.data.objects.new('Left Leg.001', me_mesh_10)
ob_armature = bpy.data.objects.new('Armature', arm_armature)
ob_camera = bpy.data.objects.new('Camera', cam_camera)
ob_sun = bpy.data.objects.new('Sun', light_sun)
ob_point = bpy.data.objects.new('Point', light_point)

# ---- transforms, parenting, visibility, modifiers, constraints
ob_hat_layer.parent = ob_armature
ob_hat_layer.matrix_parent_inverse = Matrix(((1.0, -0.0, 0.0, -0.0), (-0.0, 0.0, 1.0, -1.836), (0.0, -1.0, 0.0, -0.0), (0.0, 0.0, -0.0, 1.0)))
ob_hat_layer.location = (0.0, 0.0, 0.0)
ob_hat_layer.rotation_mode = 'QUATERNION'
ob_hat_layer.rotation_quaternion = (1.0, 0.0, 0.0, 0.0)
ob_body_001.parent = ob_armature
ob_body_001.matrix_parent_inverse = Matrix(((1.0, 2.384e-07, 0.0, -0.0), (-0.0, 0.0, 1.0, -1.066), (2.384e-07, -1.0, 0.0, -0.0), (-0.0, 0.0, -0.0, 1.0)))
ob_body_001.location = (-7.573e-28, 2.665e-14, 2.384e-07)
ob_body_001.rotation_mode = 'QUATERNION'
ob_body_001.rotation_quaternion = (1.0, 0.0, 0.0, 0.0)
ob_right_arm_001.parent = ob_armature
ob_right_arm_001.matrix_parent_inverse = Matrix(((-4.577e-07, 1.0, -1.982e-07, 2.452e-07), (0.1465, 4.295e-07, -0.9892, 0.7359), (-0.9892, -4.831e-07, -0.1465, 0.4499), (0.0, -0.0, 0.0, 1.0)))
ob_right_arm_001.location = (0.6869, 0.0, -0.015)
ob_right_arm_001.rotation_mode = 'QUATERNION'
ob_right_arm_001.rotation_quaternion = (4.371e-08, 3.106e-22, 7.105e-15, -1.0)
ob_left_arm_001.parent = ob_armature
ob_left_arm_001.matrix_parent_inverse = Matrix(((-2.685e-07, -1.0, 1.496e-07, -1.424e-07), (-0.07387, 4.308e-07, -0.9973, 0.7668), (0.9973, -2.791e-07, -0.07387, 0.395), (0.0, 0.0, 0.0, 1.0)))
ob_left_arm_001.location = (0.0125, 0.0, -0.015)
ob_left_arm_001.rotation_mode = 'QUATERNION'
ob_left_arm_001.rotation_quaternion = (1.0, 0.0, 0.0, 0.0)
ob_right_leg_001.parent = ob_armature
ob_right_leg_001.matrix_parent_inverse = Matrix(((-6.967e-07, 1.0, 7.279e-08, 8.312e-08), (-0.09333, -1.765e-06, -0.9956, 0.02263), (-0.9956, -7.02e-07, 0.09333, 0.1242), (0.0, -0.0, -0.0, 1.0)))
ob_right_leg_001.location = (0.00125, 0.0, 0.0)
ob_right_leg_001.rotation_mode = 'QUATERNION'
ob_right_leg_001.rotation_quaternion = (1.0, 0.0, 0.0, 0.0)
ob_left_leg_001.parent = ob_armature
ob_left_leg_001.matrix_parent_inverse = Matrix(((-6.967e-07, -1.0, -7.279e-08, -8.312e-08), (0.09333, -1.765e-06, -0.9956, 0.02263), (0.9956, -7.02e-07, 0.09333, 0.1242), (-0.0, 0.0, -0.0, 1.0)))
ob_left_leg_001.location = (0.00125, 0.0, 0.0)
ob_left_leg_001.rotation_mode = 'QUATERNION'
ob_left_leg_001.rotation_quaternion = (1.0, 0.0, 0.0, 0.0)
ob_armature.location = (0.0, 0.0, 0.0)
ob_armature.show_in_front = True
ob_camera.location = (0.0, 7.654, 1.314)
ob_camera.rotation_euler = (1.571, 0.0, 3.142)
ob_camera.scale = (1.0, 1.0, 1.0)
ob_sun.location = (1.094, 3.165e-07, 1.355)
ob_sun.rotation_euler = (-1.348, -0.07517, -0.09406)
ob_point.location = (-1.136, 0.1131, 2.367)
ob_point.rotation_euler = (0.5415, 0.2064, -0.7144)

# ---- collection membership
scene.collection.objects.link(ob_hat_layer)
scene.collection.objects.link(ob_body_001)
scene.collection.objects.link(ob_right_arm_001)
scene.collection.objects.link(ob_left_arm_001)
scene.collection.objects.link(ob_right_leg_001)
scene.collection.objects.link(ob_left_leg_001)
col_collection.objects.link(ob_armature)
col_collection.objects.link(ob_camera)
col_collection.objects.link(ob_sun)
col_collection.objects.link(ob_point)

# ---- scene / render settings (as saved in the file)
scene.camera = ob_camera
scene.frame_start = 1; scene.frame_end = 160; scene.frame_set(0)
scene.render.engine = 'CYCLES'
scene.render.image_settings.file_format = 'FFMPEG'
scene.render.image_settings.color_mode = 'RGB'
scene.render.resolution_x = 720
scene.render.resolution_y = 720
scene.render.fps = 60
scene.render.film_transparent = True
scene.cycles.samples = 1
scene.cycles.sampling_pattern = 'TABULATED_SOBOL'
bpy.context.view_layer.update()
